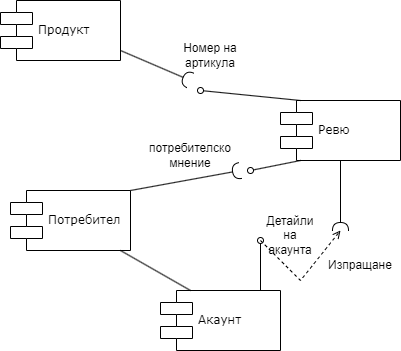

The diagram above was exported from draw.io. Its source (the exported page's mxGraphModel, read from the mxfile embedded in the PNG):
<mxGraphModel dx="1434" dy="764" grid="1" gridSize="10" guides="1" tooltips="1" connect="1" arrows="1" fold="1" page="1" pageScale="1" pageWidth="1100" pageHeight="850" background="none" math="0" shadow="0">
  <root>
    <mxCell id="0" />
    <mxCell id="1" parent="0" />
    <mxCell id="39150e848f15840c-7" value="Продукт" style="shape=component;align=left;spacingLeft=36;rounded=0;shadow=0;comic=0;labelBackgroundColor=none;strokeWidth=1;fontFamily=Verdana;fontSize=12;html=1;" parent="1" vertex="1">
      <mxGeometry x="170" y="170" width="120" height="60" as="geometry" />
    </mxCell>
    <mxCell id="tEcsQWQpYxRFb3cdi9jU-1" value="Потребител" style="shape=component;align=left;spacingLeft=36;rounded=0;shadow=0;comic=0;labelBackgroundColor=none;strokeWidth=1;fontFamily=Verdana;fontSize=12;html=1;" vertex="1" parent="1">
      <mxGeometry x="180" y="360" width="120" height="60" as="geometry" />
    </mxCell>
    <mxCell id="tEcsQWQpYxRFb3cdi9jU-3" value="Акаунт" style="shape=component;align=left;spacingLeft=36;rounded=0;shadow=0;comic=0;labelBackgroundColor=none;strokeWidth=1;fontFamily=Verdana;fontSize=12;html=1;" vertex="1" parent="1">
      <mxGeometry x="330" y="460" width="120" height="60" as="geometry" />
    </mxCell>
    <mxCell id="tEcsQWQpYxRFb3cdi9jU-12" style="edgeStyle=orthogonalEdgeStyle;rounded=0;orthogonalLoop=1;jettySize=auto;html=1;exitX=0.5;exitY=1;exitDx=0;exitDy=0;endArrow=halfCircle;endFill=0;" edge="1" parent="1" source="tEcsQWQpYxRFb3cdi9jU-4">
      <mxGeometry relative="1" as="geometry">
        <mxPoint x="510" y="400" as="targetPoint" />
      </mxGeometry>
    </mxCell>
    <mxCell id="tEcsQWQpYxRFb3cdi9jU-4" value="Ревю" style="shape=component;align=left;spacingLeft=36;rounded=0;shadow=0;comic=0;labelBackgroundColor=none;strokeWidth=1;fontFamily=Verdana;fontSize=12;html=1;" vertex="1" parent="1">
      <mxGeometry x="450" y="270" width="120" height="60" as="geometry" />
    </mxCell>
    <mxCell id="tEcsQWQpYxRFb3cdi9jU-5" value="" style="endArrow=none;html=1;rounded=0;exitX=0.25;exitY=0;exitDx=0;exitDy=0;" edge="1" parent="1" source="tEcsQWQpYxRFb3cdi9jU-3">
      <mxGeometry width="50" height="50" relative="1" as="geometry">
        <mxPoint x="240" y="470" as="sourcePoint" />
        <mxPoint x="290" y="420" as="targetPoint" />
      </mxGeometry>
    </mxCell>
    <mxCell id="tEcsQWQpYxRFb3cdi9jU-7" value="" style="endArrow=halfCircle;html=1;rounded=0;endFill=0;" edge="1" parent="1">
      <mxGeometry width="50" height="50" relative="1" as="geometry">
        <mxPoint x="290" y="220" as="sourcePoint" />
        <mxPoint x="360" y="250" as="targetPoint" />
      </mxGeometry>
    </mxCell>
    <mxCell id="tEcsQWQpYxRFb3cdi9jU-8" value="" style="endArrow=none;html=1;rounded=0;startArrow=oval;startFill=0;" edge="1" parent="1">
      <mxGeometry width="50" height="50" relative="1" as="geometry">
        <mxPoint x="370" y="260" as="sourcePoint" />
        <mxPoint x="470" y="270" as="targetPoint" />
      </mxGeometry>
    </mxCell>
    <mxCell id="tEcsQWQpYxRFb3cdi9jU-9" value="" style="endArrow=halfCircle;html=1;rounded=0;endFill=0;" edge="1" parent="1">
      <mxGeometry width="50" height="50" relative="1" as="geometry">
        <mxPoint x="300" y="360" as="sourcePoint" />
        <mxPoint x="410" y="340" as="targetPoint" />
      </mxGeometry>
    </mxCell>
    <mxCell id="tEcsQWQpYxRFb3cdi9jU-10" value="" style="endArrow=none;html=1;rounded=0;startArrow=oval;startFill=0;" edge="1" parent="1">
      <mxGeometry width="50" height="50" relative="1" as="geometry">
        <mxPoint x="420" y="340" as="sourcePoint" />
        <mxPoint x="470" y="330" as="targetPoint" />
      </mxGeometry>
    </mxCell>
    <mxCell id="tEcsQWQpYxRFb3cdi9jU-11" value="" style="endArrow=oval;html=1;rounded=0;endFill=0;" edge="1" parent="1">
      <mxGeometry width="50" height="50" relative="1" as="geometry">
        <mxPoint x="430" y="460" as="sourcePoint" />
        <mxPoint x="430" y="410" as="targetPoint" />
      </mxGeometry>
    </mxCell>
    <mxCell id="tEcsQWQpYxRFb3cdi9jU-13" value="" style="endArrow=open;html=1;rounded=0;dashed=1;endFill=0;" edge="1" parent="1">
      <mxGeometry width="50" height="50" relative="1" as="geometry">
        <mxPoint x="430" y="410" as="sourcePoint" />
        <mxPoint x="510" y="400" as="targetPoint" />
        <Array as="points">
          <mxPoint x="470" y="450" />
        </Array>
      </mxGeometry>
    </mxCell>
    <mxCell id="tEcsQWQpYxRFb3cdi9jU-14" value="Изпращане" style="text;html=1;strokeColor=none;fillColor=none;align=center;verticalAlign=middle;whiteSpace=wrap;rounded=0;" vertex="1" parent="1">
      <mxGeometry x="500" y="420" width="60" height="30" as="geometry" />
    </mxCell>
    <mxCell id="tEcsQWQpYxRFb3cdi9jU-15" value="Детайли&lt;br&gt;на акаунта" style="text;html=1;strokeColor=none;fillColor=none;align=center;verticalAlign=middle;whiteSpace=wrap;rounded=0;" vertex="1" parent="1">
      <mxGeometry x="430" y="390" width="60" height="30" as="geometry" />
    </mxCell>
    <mxCell id="tEcsQWQpYxRFb3cdi9jU-16" value="потребителско мнение" style="text;html=1;strokeColor=none;fillColor=none;align=center;verticalAlign=middle;whiteSpace=wrap;rounded=0;" vertex="1" parent="1">
      <mxGeometry x="330" y="310" width="60" height="30" as="geometry" />
    </mxCell>
    <mxCell id="tEcsQWQpYxRFb3cdi9jU-17" value="Номер на артикула" style="text;html=1;strokeColor=none;fillColor=none;align=center;verticalAlign=middle;whiteSpace=wrap;rounded=0;" vertex="1" parent="1">
      <mxGeometry x="350" y="210" width="60" height="30" as="geometry" />
    </mxCell>
  </root>
</mxGraphModel>